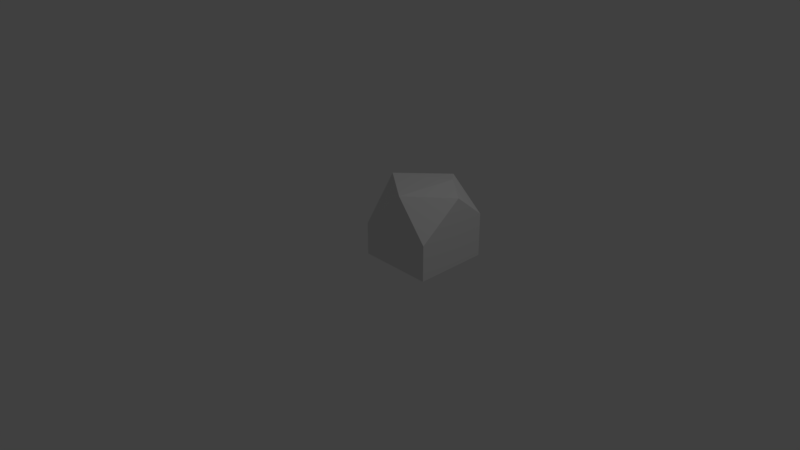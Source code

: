 # Source: 1x1x1_unity_cube_3.blend  (saved by Blender 2.79.0; exported with 4.5.12 LTS)
import bpy
from mathutils import Matrix  # noqa: F401  (used for matrix-valued properties, if any)

bpy.ops.wm.read_factory_settings(use_empty=True)
scene = bpy.context.scene
scene.name = 'Scene'

# ---- collections
col_collection_1 = bpy.data.collections.new('Collection 1'); scene.collection.children.link(col_collection_1)

# ---- materials (node trees are filled in below, after node groups)
mat_material = bpy.data.materials.new('Material')
mat_material.alpha_threshold = 0.0
mat_material.use_transparent_shadow = False
mat_material.roughness = 0.5
mat_material.line_color = (0.0, 0.0, 0.0, 1.0)

# ---- material node trees

# ---- world
world_world = bpy.data.worlds.new('World'); scene.world = world_world
world_world.color = (0.05088, 0.05088, 0.05088)
world_world.use_sun_shadow = False
world_world.sun_shadow_jitter_overblur = 0.0
world_world.cycles.sampling_method = 'MANUAL'

# ---- cameras
cam_camera = bpy.data.cameras.new('Camera')
cam_camera.clip_end = 100.0
cam_camera.lens = 35.0
cam_camera.sensor_width = 32.0
cam_camera.sensor_height = 18.0
cam_camera.ortho_scale = 7.314
cam_camera.dof.focus_distance = 0.0
cam_camera.dof.aperture_fstop = 128.0

# ---- lights
light_lamp = bpy.data.lights.new('Lamp', 'POINT')
light_lamp.transmission_factor = 0.0
light_lamp.cutoff_distance = 30.0
light_lamp.energy = 100.0
light_lamp.shadow_buffer_clip_start = 1.001
light_lamp.shadow_soft_size = 0.1
light_lamp.shadow_maximum_resolution = 0.006
light_lamp.use_absolute_resolution = True

# ---- meshes
me_cube = bpy.data.meshes.new('Cube')
me_cube.from_pydata([(0.5, -0.5, 0.5), (0.5, -0.01524, 0.5), (-0.5, -0.5, 0.5), (0.5, -0.5, -0.5), (-0.5, -0.0101, -0.5), (-0.5, -0.5, -0.5), (0.5, 0.4275, -0.09016), (0.07943, 0.5, 0.5), (0.5, 0.08596, -0.5), (-0.5, 0.5, 0.06654), (0.0229, 0.482, -0.5), (0.1697, 0.5, -0.3321), (-0.5, -0.06305, 0.5)], [], [(0, 1, 7, 12, 2), (3, 5, 4, 10, 8), (0, 3, 8, 6, 1), (3, 0, 2, 5), (12, 9, 4, 5, 2), (6, 7, 1), (11, 6, 8, 10), (4, 9, 10), (12, 7, 9), (7, 6, 11), (10, 9, 11), (9, 7, 11)])
me_cube.materials.append(mat_material)
me_cube.use_remesh_preserve_volume = False
me_cube.use_remesh_preserve_attributes = False
me_cube.use_mirror_vertex_groups = False
me_cube.update()

# ---- objects
ob_cube = bpy.data.objects.new('Cube', me_cube)
ob_lamp = bpy.data.objects.new('Lamp', light_lamp)
ob_camera = bpy.data.objects.new('Camera', cam_camera)

# ---- transforms, parenting, visibility, modifiers, constraints
ob_cube.location = (0.4832, 0.4984, 0.5)
ob_cube.rotation_euler = (1.571, 0.0, 0.0)
ob_cube.lock_rotations_4d = False
ob_cube.empty_display_type = 'ARROWS'
ob_cube.lineart.crease_threshold = 0.0
ob_lamp.location = (4.076, 1.005, 5.904)
ob_lamp.rotation_euler = (0.6503, 0.05522, 1.866)
ob_lamp.lock_rotations_4d = False
ob_lamp.empty_display_type = 'ARROWS'
ob_lamp.color = (0.0, 0.0, 0.0, 0.0)
ob_lamp.lineart.crease_threshold = 0.0
ob_camera.location = (7.481, -6.508, 5.344)
ob_camera.rotation_euler = (1.109, 0.0, 0.8149)
ob_camera.lock_rotations_4d = False
ob_camera.empty_display_type = 'ARROWS'
ob_camera.color = (0.0, 0.0, 0.0, 0.0)
ob_camera.display_type = 'WIRE'
ob_camera.lineart.crease_threshold = 0.0

# ---- collection membership
col_collection_1.objects.link(ob_cube)
col_collection_1.objects.link(ob_lamp)
col_collection_1.objects.link(ob_camera)

# ---- scene / render settings (as saved in the file)
scene.camera = ob_camera
scene.frame_start = 1; scene.frame_end = 250; scene.frame_set(1)
scene.render.engine = 'BLENDER_EEVEE_NEXT'
scene.render.resolution_percentage = 50
scene.render.dither_intensity = 0.0
scene.cycles.use_denoising = False
scene.cycles.samples = 128
scene.cycles.sampling_pattern = 'TABULATED_SOBOL'
scene.cycles.use_adaptive_sampling = False
scene.cycles.use_light_tree = False
scene.cycles.blur_glossy = 0.0
scene.cycles.sample_clamp_indirect = 0.0
scene.view_settings.view_transform = 'Standard'
bpy.context.view_layer.update()
